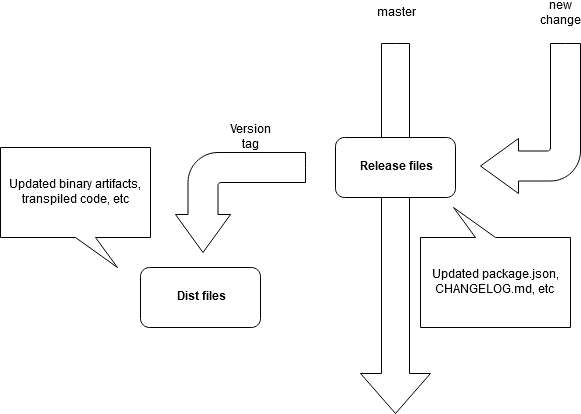

The diagram above was exported from draw.io. Its source (the exported page's mxGraphModel, read from the mxfile embedded in the PNG):
<mxGraphModel dx="1342" dy="817" grid="1" gridSize="10" guides="1" tooltips="1" connect="1" arrows="1" fold="1" page="1" pageScale="1" pageWidth="850" pageHeight="1100" math="0" shadow="0">
  <root>
    <mxCell id="0" />
    <mxCell id="1" parent="0" />
    <mxCell id="2RD1R5iSHa8-JHuPtW3c-1" value="" style="html=1;shadow=0;dashed=0;align=center;verticalAlign=middle;shape=mxgraph.arrows2.bendArrow;dy=15;dx=38;notch=0;arrowHead=55;rounded=1;rotation=-180;" vertex="1" parent="1">
      <mxGeometry x="530" y="70" width="100" height="150" as="geometry" />
    </mxCell>
    <mxCell id="2RD1R5iSHa8-JHuPtW3c-2" value="" style="html=1;shadow=0;dashed=0;align=center;verticalAlign=middle;shape=mxgraph.arrows2.arrow;dy=0.6;dx=40;direction=south;notch=0;" vertex="1" parent="1">
      <mxGeometry x="410" y="70" width="70" height="370" as="geometry" />
    </mxCell>
    <mxCell id="2RD1R5iSHa8-JHuPtW3c-4" value="" style="html=1;shadow=0;dashed=0;align=center;verticalAlign=middle;shape=mxgraph.arrows2.bendArrow;dy=15;dx=38;notch=0;arrowHead=55;rounded=1;rotation=90;flipV=1;" vertex="1" parent="1">
      <mxGeometry x="240" y="164" width="100" height="130" as="geometry" />
    </mxCell>
    <mxCell id="2RD1R5iSHa8-JHuPtW3c-5" value="&lt;b&gt;Dist files&lt;/b&gt;" style="rounded=1;whiteSpace=wrap;html=1;" vertex="1" parent="1">
      <mxGeometry x="190" y="294" width="120" height="60" as="geometry" />
    </mxCell>
    <mxCell id="2RD1R5iSHa8-JHuPtW3c-6" value="&lt;b&gt;Release files&lt;/b&gt;" style="rounded=1;whiteSpace=wrap;html=1;" vertex="1" parent="1">
      <mxGeometry x="385" y="164" width="120" height="60" as="geometry" />
    </mxCell>
    <mxCell id="2RD1R5iSHa8-JHuPtW3c-7" value="master" style="text;html=1;strokeColor=none;fillColor=none;align=center;verticalAlign=middle;whiteSpace=wrap;rounded=0;" vertex="1" parent="1">
      <mxGeometry x="425" y="30" width="40" height="20" as="geometry" />
    </mxCell>
    <mxCell id="2RD1R5iSHa8-JHuPtW3c-8" value="new change" style="text;html=1;strokeColor=none;fillColor=none;align=center;verticalAlign=middle;whiteSpace=wrap;rounded=0;" vertex="1" parent="1">
      <mxGeometry x="590" y="30" width="40" height="20" as="geometry" />
    </mxCell>
    <mxCell id="2RD1R5iSHa8-JHuPtW3c-10" value="&lt;div&gt;Updated package.json, CHANGELOG.md, etc&lt;br&gt;&lt;/div&gt;" style="shape=callout;whiteSpace=wrap;html=1;perimeter=calloutPerimeter;flipV=1;flipH=1;position2=0.78;" vertex="1" parent="1">
      <mxGeometry x="470" y="234" width="150" height="120" as="geometry" />
    </mxCell>
    <mxCell id="2RD1R5iSHa8-JHuPtW3c-11" value="Updated binary artifacts, transpiled code, etc" style="shape=callout;whiteSpace=wrap;html=1;perimeter=calloutPerimeter;flipV=0;flipH=0;position2=0.78;" vertex="1" parent="1">
      <mxGeometry x="50" y="174" width="150" height="120" as="geometry" />
    </mxCell>
    <mxCell id="2RD1R5iSHa8-JHuPtW3c-12" value="Version tag" style="text;html=1;strokeColor=none;fillColor=none;align=center;verticalAlign=middle;whiteSpace=wrap;rounded=0;" vertex="1" parent="1">
      <mxGeometry x="280" y="154" width="40" height="20" as="geometry" />
    </mxCell>
  </root>
</mxGraphModel>